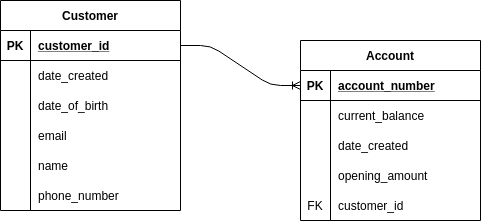

The diagram above was exported from draw.io. Its source (the exported page's mxGraphModel, read from the mxfile embedded in the PNG):
<mxGraphModel dx="631" dy="590" grid="1" gridSize="10" guides="1" tooltips="1" connect="1" arrows="1" fold="1" page="1" pageScale="1" pageWidth="1654" pageHeight="1169" math="0" shadow="0">
  <root>
    <mxCell id="0" />
    <mxCell id="1" parent="0" />
    <mxCell id="2" value="Customer" style="shape=table;startSize=30;container=1;collapsible=1;childLayout=tableLayout;fixedRows=1;rowLines=0;fontStyle=1;align=center;resizeLast=1;" vertex="1" parent="1">
      <mxGeometry x="140" y="170" width="180" height="210" as="geometry">
        <mxRectangle x="240" y="220" width="90" height="30" as="alternateBounds" />
      </mxGeometry>
    </mxCell>
    <mxCell id="3" value="" style="shape=partialRectangle;collapsible=0;dropTarget=0;pointerEvents=0;fillColor=none;top=0;left=0;bottom=1;right=0;points=[[0,0.5],[1,0.5]];portConstraint=eastwest;" vertex="1" parent="2">
      <mxGeometry y="30" width="180" height="30" as="geometry" />
    </mxCell>
    <mxCell id="4" value="PK" style="shape=partialRectangle;connectable=0;fillColor=none;top=0;left=0;bottom=0;right=0;fontStyle=1;overflow=hidden;" vertex="1" parent="3">
      <mxGeometry width="30" height="30" as="geometry" />
    </mxCell>
    <mxCell id="5" value="customer_id" style="shape=partialRectangle;connectable=0;fillColor=none;top=0;left=0;bottom=0;right=0;align=left;spacingLeft=6;fontStyle=5;overflow=hidden;" vertex="1" parent="3">
      <mxGeometry x="30" width="150" height="30" as="geometry" />
    </mxCell>
    <mxCell id="6" value="" style="shape=partialRectangle;collapsible=0;dropTarget=0;pointerEvents=0;fillColor=none;top=0;left=0;bottom=0;right=0;points=[[0,0.5],[1,0.5]];portConstraint=eastwest;" vertex="1" parent="2">
      <mxGeometry y="60" width="180" height="30" as="geometry" />
    </mxCell>
    <mxCell id="7" value="" style="shape=partialRectangle;connectable=0;fillColor=none;top=0;left=0;bottom=0;right=0;editable=1;overflow=hidden;" vertex="1" parent="6">
      <mxGeometry width="30" height="30" as="geometry" />
    </mxCell>
    <mxCell id="8" value="date_created" style="shape=partialRectangle;connectable=0;fillColor=none;top=0;left=0;bottom=0;right=0;align=left;spacingLeft=6;overflow=hidden;" vertex="1" parent="6">
      <mxGeometry x="30" width="150" height="30" as="geometry" />
    </mxCell>
    <mxCell id="9" value="" style="shape=partialRectangle;collapsible=0;dropTarget=0;pointerEvents=0;fillColor=none;top=0;left=0;bottom=0;right=0;points=[[0,0.5],[1,0.5]];portConstraint=eastwest;" vertex="1" parent="2">
      <mxGeometry y="90" width="180" height="30" as="geometry" />
    </mxCell>
    <mxCell id="10" value="" style="shape=partialRectangle;connectable=0;fillColor=none;top=0;left=0;bottom=0;right=0;editable=1;overflow=hidden;" vertex="1" parent="9">
      <mxGeometry width="30" height="30" as="geometry" />
    </mxCell>
    <mxCell id="11" value="date_of_birth" style="shape=partialRectangle;connectable=0;fillColor=none;top=0;left=0;bottom=0;right=0;align=left;spacingLeft=6;overflow=hidden;" vertex="1" parent="9">
      <mxGeometry x="30" width="150" height="30" as="geometry" />
    </mxCell>
    <mxCell id="12" value="" style="shape=partialRectangle;collapsible=0;dropTarget=0;pointerEvents=0;fillColor=none;top=0;left=0;bottom=0;right=0;points=[[0,0.5],[1,0.5]];portConstraint=eastwest;" vertex="1" parent="2">
      <mxGeometry y="120" width="180" height="30" as="geometry" />
    </mxCell>
    <mxCell id="13" value="" style="shape=partialRectangle;connectable=0;fillColor=none;top=0;left=0;bottom=0;right=0;editable=1;overflow=hidden;" vertex="1" parent="12">
      <mxGeometry width="30" height="30" as="geometry" />
    </mxCell>
    <mxCell id="14" value="email" style="shape=partialRectangle;connectable=0;fillColor=none;top=0;left=0;bottom=0;right=0;align=left;spacingLeft=6;overflow=hidden;" vertex="1" parent="12">
      <mxGeometry x="30" width="150" height="30" as="geometry" />
    </mxCell>
    <mxCell id="16" value="" style="shape=partialRectangle;collapsible=0;dropTarget=0;pointerEvents=0;fillColor=none;top=0;left=0;bottom=0;right=0;points=[[0,0.5],[1,0.5]];portConstraint=eastwest;" vertex="1" parent="2">
      <mxGeometry y="150" width="180" height="30" as="geometry" />
    </mxCell>
    <mxCell id="17" value="" style="shape=partialRectangle;connectable=0;fillColor=none;top=0;left=0;bottom=0;right=0;editable=1;overflow=hidden;" vertex="1" parent="16">
      <mxGeometry width="30" height="30" as="geometry" />
    </mxCell>
    <mxCell id="18" value="name" style="shape=partialRectangle;connectable=0;fillColor=none;top=0;left=0;bottom=0;right=0;align=left;spacingLeft=6;overflow=hidden;" vertex="1" parent="16">
      <mxGeometry x="30" width="150" height="30" as="geometry" />
    </mxCell>
    <mxCell id="19" value="" style="shape=partialRectangle;collapsible=0;dropTarget=0;pointerEvents=0;fillColor=none;top=0;left=0;bottom=0;right=0;points=[[0,0.5],[1,0.5]];portConstraint=eastwest;" vertex="1" parent="2">
      <mxGeometry y="180" width="180" height="30" as="geometry" />
    </mxCell>
    <mxCell id="20" value="" style="shape=partialRectangle;connectable=0;fillColor=none;top=0;left=0;bottom=0;right=0;editable=1;overflow=hidden;" vertex="1" parent="19">
      <mxGeometry width="30" height="30" as="geometry" />
    </mxCell>
    <mxCell id="21" value="phone_number" style="shape=partialRectangle;connectable=0;fillColor=none;top=0;left=0;bottom=0;right=0;align=left;spacingLeft=6;overflow=hidden;" vertex="1" parent="19">
      <mxGeometry x="30" width="150" height="30" as="geometry" />
    </mxCell>
    <mxCell id="25" value="Account" style="shape=table;startSize=30;container=1;collapsible=1;childLayout=tableLayout;fixedRows=1;rowLines=0;fontStyle=1;align=center;resizeLast=1;" vertex="1" parent="1">
      <mxGeometry x="440" y="210" width="180" height="180" as="geometry">
        <mxRectangle x="240" y="220" width="90" height="30" as="alternateBounds" />
      </mxGeometry>
    </mxCell>
    <mxCell id="26" value="" style="shape=partialRectangle;collapsible=0;dropTarget=0;pointerEvents=0;fillColor=none;top=0;left=0;bottom=1;right=0;points=[[0,0.5],[1,0.5]];portConstraint=eastwest;" vertex="1" parent="25">
      <mxGeometry y="30" width="180" height="30" as="geometry" />
    </mxCell>
    <mxCell id="27" value="PK" style="shape=partialRectangle;connectable=0;fillColor=none;top=0;left=0;bottom=0;right=0;fontStyle=1;overflow=hidden;" vertex="1" parent="26">
      <mxGeometry width="30" height="30" as="geometry" />
    </mxCell>
    <mxCell id="28" value="account_number" style="shape=partialRectangle;connectable=0;fillColor=none;top=0;left=0;bottom=0;right=0;align=left;spacingLeft=6;fontStyle=5;overflow=hidden;" vertex="1" parent="26">
      <mxGeometry x="30" width="150" height="30" as="geometry" />
    </mxCell>
    <mxCell id="29" value="" style="shape=partialRectangle;collapsible=0;dropTarget=0;pointerEvents=0;fillColor=none;top=0;left=0;bottom=0;right=0;points=[[0,0.5],[1,0.5]];portConstraint=eastwest;" vertex="1" parent="25">
      <mxGeometry y="60" width="180" height="30" as="geometry" />
    </mxCell>
    <mxCell id="30" value="" style="shape=partialRectangle;connectable=0;fillColor=none;top=0;left=0;bottom=0;right=0;editable=1;overflow=hidden;" vertex="1" parent="29">
      <mxGeometry width="30" height="30" as="geometry" />
    </mxCell>
    <mxCell id="31" value="current_balance" style="shape=partialRectangle;connectable=0;fillColor=none;top=0;left=0;bottom=0;right=0;align=left;spacingLeft=6;overflow=hidden;" vertex="1" parent="29">
      <mxGeometry x="30" width="150" height="30" as="geometry" />
    </mxCell>
    <mxCell id="32" value="" style="shape=partialRectangle;collapsible=0;dropTarget=0;pointerEvents=0;fillColor=none;top=0;left=0;bottom=0;right=0;points=[[0,0.5],[1,0.5]];portConstraint=eastwest;" vertex="1" parent="25">
      <mxGeometry y="90" width="180" height="30" as="geometry" />
    </mxCell>
    <mxCell id="33" value="" style="shape=partialRectangle;connectable=0;fillColor=none;top=0;left=0;bottom=0;right=0;editable=1;overflow=hidden;" vertex="1" parent="32">
      <mxGeometry width="30" height="30" as="geometry" />
    </mxCell>
    <mxCell id="34" value="date_created" style="shape=partialRectangle;connectable=0;fillColor=none;top=0;left=0;bottom=0;right=0;align=left;spacingLeft=6;overflow=hidden;" vertex="1" parent="32">
      <mxGeometry x="30" width="150" height="30" as="geometry" />
    </mxCell>
    <mxCell id="35" value="" style="shape=partialRectangle;collapsible=0;dropTarget=0;pointerEvents=0;fillColor=none;top=0;left=0;bottom=0;right=0;points=[[0,0.5],[1,0.5]];portConstraint=eastwest;" vertex="1" parent="25">
      <mxGeometry y="120" width="180" height="30" as="geometry" />
    </mxCell>
    <mxCell id="36" value="" style="shape=partialRectangle;connectable=0;fillColor=none;top=0;left=0;bottom=0;right=0;editable=1;overflow=hidden;" vertex="1" parent="35">
      <mxGeometry width="30" height="30" as="geometry" />
    </mxCell>
    <mxCell id="37" value="opening_amount" style="shape=partialRectangle;connectable=0;fillColor=none;top=0;left=0;bottom=0;right=0;align=left;spacingLeft=6;overflow=hidden;" vertex="1" parent="35">
      <mxGeometry x="30" width="150" height="30" as="geometry" />
    </mxCell>
    <mxCell id="38" value="" style="shape=partialRectangle;collapsible=0;dropTarget=0;pointerEvents=0;fillColor=none;top=0;left=0;bottom=0;right=0;points=[[0,0.5],[1,0.5]];portConstraint=eastwest;" vertex="1" parent="25">
      <mxGeometry y="150" width="180" height="30" as="geometry" />
    </mxCell>
    <mxCell id="39" value="FK" style="shape=partialRectangle;connectable=0;fillColor=none;top=0;left=0;bottom=0;right=0;editable=1;overflow=hidden;" vertex="1" parent="38">
      <mxGeometry width="30" height="30" as="geometry" />
    </mxCell>
    <mxCell id="40" value="customer_id" style="shape=partialRectangle;connectable=0;fillColor=none;top=0;left=0;bottom=0;right=0;align=left;spacingLeft=6;overflow=hidden;" vertex="1" parent="38">
      <mxGeometry x="30" width="150" height="30" as="geometry" />
    </mxCell>
    <mxCell id="45" value="" style="edgeStyle=entityRelationEdgeStyle;fontSize=12;html=1;endArrow=ERoneToMany;entryX=0;entryY=0.5;entryDx=0;entryDy=0;exitX=1;exitY=0.5;exitDx=0;exitDy=0;" edge="1" parent="1" source="3" target="26">
      <mxGeometry width="100" height="100" relative="1" as="geometry">
        <mxPoint x="280" y="350" as="sourcePoint" />
        <mxPoint x="380" y="250" as="targetPoint" />
      </mxGeometry>
    </mxCell>
  </root>
</mxGraphModel>